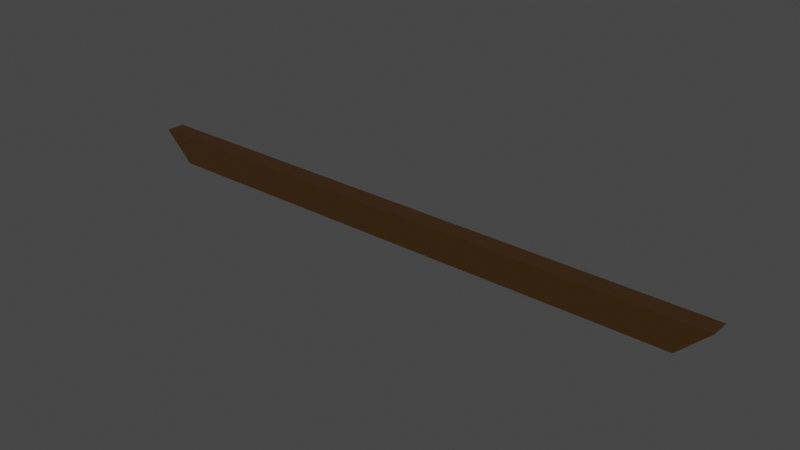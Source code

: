 # Source: PlankRoof1.blend  (saved by Blender 2.93.21; exported with 4.5.12 LTS)
import bpy
from mathutils import Matrix  # noqa: F401  (used for matrix-valued properties, if any)

bpy.ops.wm.read_factory_settings(use_empty=True)
scene = bpy.context.scene
scene.name = 'Scene'

# ---- collections
col_collection = bpy.data.collections.new('Collection'); scene.collection.children.link(col_collection)

# ---- materials (node trees are filled in below, after node groups)
mat_plankroof1 = bpy.data.materials.new('PlankRoof1')
mat_plankroof1.use_transparent_shadow = False

# ---- material node trees
mat_plankroof1.use_nodes = True; mat_plankroof1.node_tree.nodes.clear()
_N = mat_plankroof1.node_tree.nodes; _L = mat_plankroof1.node_tree.links
n0 = _N.new('ShaderNodeBsdfPrincipled'); n0.name = 'Principled BSDF'; n0.location = (10, 300)
n0.distribution = 'GGX'
n0.subsurface_method = 'BURLEY'
n0.inputs[0].default_value = (0.04396, 0.01927, 0.002954, 1.0)
n0.inputs[3].default_value = 1.45
n0.inputs[27].default_value = (0.0, 0.0, 0.0, 1.0)
n0.inputs[28].default_value = 1.0
n1 = _N.new('ShaderNodeOutputMaterial'); n1.name = 'Material Output'; n1.location = (300, 300)
_L.new(n0.outputs[0], n1.inputs[0])
n1.is_active_output = True

# ---- world
world_world = bpy.data.worlds.new('World'); scene.world = world_world
world_world.use_nodes = True; world_world.node_tree.nodes.clear()
_N = world_world.node_tree.nodes; _L = world_world.node_tree.links
n0 = _N.new('ShaderNodeOutputWorld'); n0.name = 'World Output'; n0.location = (300, 300)
n1 = _N.new('ShaderNodeBackground'); n1.name = 'Background'; n1.location = (10, 300)
n1.inputs[0].default_value = (0.05088, 0.05088, 0.05088, 1.0)
_L.new(n1.outputs[0], n0.inputs[0])
n0.is_active_output = True
world_world.color = (0.05088, 0.05088, 0.05088)
world_world.use_sun_shadow = False
world_world.sun_shadow_jitter_overblur = 0.0

# ---- meshes
me_cube_004 = bpy.data.meshes.new('Cube.004')
me_cube_004.from_pydata([(4.807, -0.1625, -0.2591), (5.337, -0.1625, 0.2591), (-4.807, -0.1625, -0.2591), (-5.337, -0.1625, 0.2591), (4.807, 0.1625, -0.2591), (5.337, 0.1625, 0.2591), (-4.807, 0.1625, -0.2591), (-5.337, 0.1625, 0.2591)], [], [(0, 1, 3, 2), (2, 3, 7, 6), (6, 7, 5, 4), (4, 5, 1, 0), (2, 6, 4, 0), (7, 3, 1, 5)])
_uv = me_cube_004.uv_layers.new(name='UVMap')
_uv.uv.foreach_set('vector', [0.375, 0.0, 0.625, 0.0, 0.625, 0.25, 0.375, 0.25, 0.375, 0.25, 0.625, 0.25, 0.625, 0.5, 0.375, 0.5, 0.375, 0.5, 0.625, 0.5, 0.625, 0.75, 0.375, 0.75, 0.375, 0.75, 0.625, 0.75, 0.625, 1.0, 0.375, 1.0, 0.125, 0.5, 0.375, 0.5, 0.375, 0.75, 0.125, 0.75, 0.625, 0.5, 0.875, 0.5, 0.875, 0.75, 0.625, 0.75])
me_cube_004.materials.append(mat_plankroof1)
me_cube_004.use_remesh_fix_poles = True
me_cube_004.use_remesh_preserve_attributes = False
me_cube_004.update()

# ---- objects
ob_plankroof1 = bpy.data.objects.new('PlankRoof1', me_cube_004)

# ---- transforms, parenting, visibility, modifiers, constraints
ob_plankroof1.location = (0.0, 0.0, 0.0)

# ---- collection membership
col_collection.objects.link(ob_plankroof1)

# ---- scene / render settings (as saved in the file)
scene.frame_start = 1; scene.frame_end = 250; scene.frame_set(1)
scene.render.engine = 'BLENDER_EEVEE_NEXT'
scene.cycles.use_denoising = False
scene.cycles.samples = 128
scene.cycles.sampling_pattern = 'TABULATED_SOBOL'
scene.cycles.use_adaptive_sampling = False
scene.cycles.use_light_tree = False
scene.view_settings.view_transform = 'Filmic'
bpy.context.view_layer.update()

# ---- added for rendering (the .blend has no active camera and no usable light): camera, sun
cam_auto = bpy.data.cameras.new('AutoCamera')
cam_auto.lens = 50.0
cam_auto.sensor_width = 36.0
cam_auto.clip_end = 1000.0
ob_auto_camera = bpy.data.objects.new('AutoCamera', cam_auto)
scene.collection.objects.link(ob_auto_camera)
ob_auto_camera.location = (9.89273, -11.8713, 7.91418)
ob_auto_camera.rotation_euler = (1.09748, -7.21219e-08, 0.694738)
scene.camera = ob_auto_camera
light_auto_sun = bpy.data.lights.new('AutoSun', 'SUN')
light_auto_sun.energy = 3.0
light_auto_sun.angle = 0.0523599
ob_auto_sun = bpy.data.objects.new('AutoSun', light_auto_sun)
scene.collection.objects.link(ob_auto_sun)
ob_auto_sun.rotation_euler = (0.872665, 0.174533, 0.523599)
bpy.context.view_layer.update()
